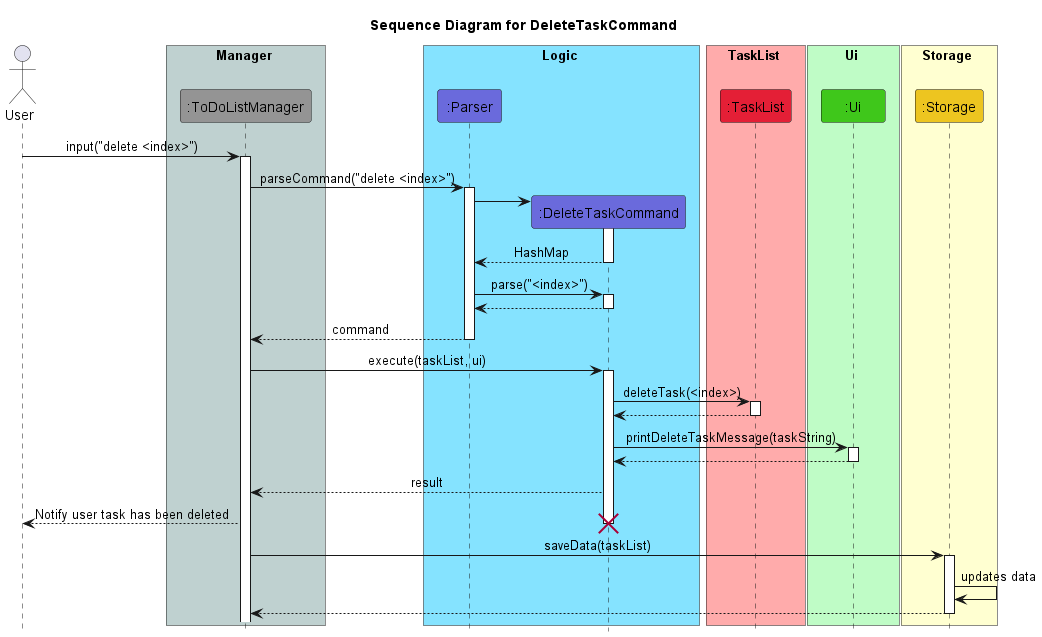

The diagram above was rendered by PlantUML. Its source (embedded in the PNG):
@startuml
!include Style.puml

title Sequence Diagram for DeleteTaskCommand

actor User

box Manager COLOR_MAIN_LIGHT
participant ":ToDoListManager" as ToDoListManager COLOR_MAIN
end box

box Logic COLOR_LOGIC_LIGHT
participant ":Parser" as Parser COLOR_LOGIC
participant ":DeleteTaskCommand" as DeleteTaskCommand COLOR_LOGIC
end box

box TaskList COLOR_TASK_LIST_LIGHT
participant ":TaskList" as TaskList COLOR_TASK_LIST
end box

box Ui COLOR_UI_LIGHT
participant ":Ui" as Ui COLOR_UI
end box

box Storage COLOR_STORAGE_LIGHT
participant ":Storage" as Storage COLOR_STORAGE
end box

User -> ToDoListManager: input("delete <index>")
activate ToDoListManager
ToDoListManager -> Parser : parseCommand("delete <index>")
activate Parser
create DeleteTaskCommand
Parser -> DeleteTaskCommand
activate DeleteTaskCommand
DeleteTaskCommand --> Parser : HashMap
deactivate DeleteTaskCommand
Parser -> DeleteTaskCommand : parse("<index>")
activate DeleteTaskCommand
DeleteTaskCommand --> Parser
deactivate DeleteTaskCommand
Parser --> ToDoListManager : command
deactivate Parser
ToDoListManager -> DeleteTaskCommand : execute(taskList, ui)
activate DeleteTaskCommand
DeleteTaskCommand -> TaskList: deleteTask(<index>)
activate TaskList
TaskList --> DeleteTaskCommand
deactivate TaskList
DeleteTaskCommand -> Ui : printDeleteTaskMessage(taskString)
activate Ui
Ui --> DeleteTaskCommand
deactivate Ui
DeleteTaskCommand --> ToDoListManager : result
ToDoListManager --> User : Notify user task has been deleted
deactivate DeleteTaskCommand
destroy DeleteTaskCommand
ToDoListManager ->Storage : saveData(taskList)
activate Storage
Storage -> Storage : updates data
Storage --> ToDoListManager
deactivate Storage

@enduml